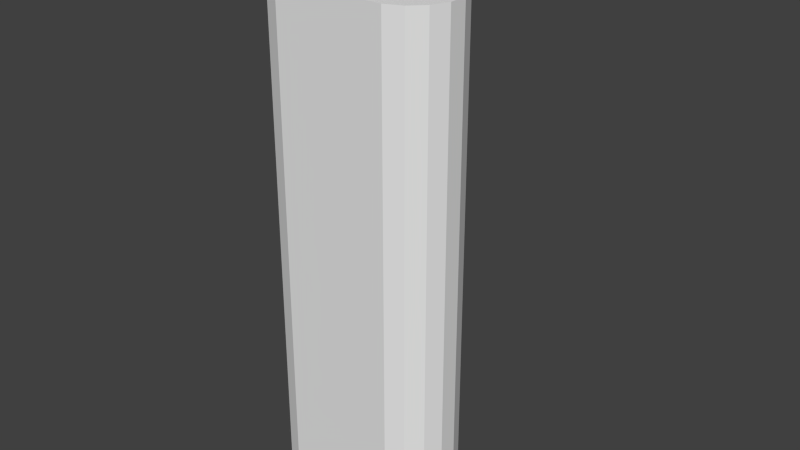 # Source: battery2.blend  (saved by Blender 2.63.14; exported with 4.5.12 LTS)
import bpy
from mathutils import Matrix  # noqa: F401  (used for matrix-valued properties, if any)

bpy.ops.wm.read_factory_settings(use_empty=True)
scene = bpy.context.scene
scene.name = 'Scene'

# ---- collections
col_collection_1 = bpy.data.collections.new('Collection 1'); scene.collection.children.link(col_collection_1)
col_collection_20 = bpy.data.collections.new('Collection 20'); scene.collection.children.link(col_collection_20)
col_collection_20.hide_render = True
col_collection_20.hide_viewport = True

# ---- materials (node trees are filled in below, after node groups)
mat_ble_green = bpy.data.materials.new('ble_green')
mat_ble_black = bpy.data.materials.new('ble_black')

# ---- material node trees

# ---- world
world_world = bpy.data.worlds.new('World'); scene.world = world_world
world_world.color = (0.05088, 0.05088, 0.05088)
world_world.use_sun_shadow = False
world_world.sun_shadow_jitter_overblur = 0.0
world_world.cycles.sampling_method = 'MANUAL'
world_world.cycles.sample_map_resolution = 256

# ---- meshes
me_cylinder = bpy.data.meshes.new('Cylinder')
me_cylinder.from_pydata([(14.28, 23.54, 134.0), (14.28, 23.54, 0.0), (-14.4, 23.53, 134.0), (-14.4, 23.53, 0.0), (-18.72, 21.73, 134.0), (-18.72, 21.73, 0.0), (-22.03, 18.41, 134.0), (-22.03, 18.41, 0.0), (-23.81, 14.08, 134.0), (-23.81, 14.08, 0.0), (-23.79, 9.398, 134.0), (-23.79, 9.398, 0.0), (-21.99, 5.077, 134.0), (-21.99, 5.077, 0.0), (-18.67, 1.775, 134.0), (-18.67, 1.775, 0.0), (-14.34, -0.00603, 134.0), (-14.34, -0.006019, 0.0), (14.34, 0.006007, 134.0), (14.34, 0.006019, 0.0), (18.66, 1.809, 134.0), (18.66, 1.809, 0.0), (21.96, 5.128, 134.0), (21.96, 5.128, 0.0), (23.75, 9.459, 134.0), (23.75, 9.459, 0.0), (23.73, 14.14, 134.0), (23.73, 14.14, 0.0), (21.93, 18.46, 134.0), (21.93, 18.46, 0.0), (18.61, 21.76, 134.0), (18.61, 21.76, 0.0), (8.848, 19.07, 134.0), (-8.946, 19.07, 134.0), (-11.63, 17.95, 134.0), (-13.68, 15.89, 134.0), (-14.78, 13.2, 134.0), (-14.77, 10.3, 134.0), (-13.65, 7.617, 134.0), (-11.6, 5.569, 134.0), (-8.909, 4.464, 134.0), (8.886, 4.471, 134.0), (11.57, 5.59, 134.0), (13.62, 7.649, 134.0), (14.72, 10.34, 134.0), (14.71, 13.24, 134.0), (13.59, 15.92, 134.0), (11.53, 17.97, 134.0), (8.848, 19.07, 135.0), (-8.946, 19.07, 135.0), (-11.63, 17.95, 135.0), (-13.68, 15.89, 135.0), (-14.78, 13.2, 135.0), (-14.77, 10.3, 135.0), (-13.65, 7.617, 135.0), (-11.6, 5.569, 135.0), (-8.909, 4.464, 135.0), (8.886, 4.471, 135.0), (11.57, 5.59, 135.0), (13.62, 7.649, 135.0), (14.72, 10.34, 135.0), (14.71, 13.24, 135.0), (13.59, 15.92, 135.0), (11.53, 17.97, 135.0), (1.716, 13.21, 135.0), (-1.784, 13.2, 135.0), (-2.312, 12.98, 135.0), (-2.715, 12.58, 135.0), (-2.932, 12.05, 135.0), (-2.93, 11.48, 135.0), (-2.71, 10.95, 135.0), (-2.305, 10.55, 135.0), (-1.777, 10.33, 135.0), (1.724, 10.33, 135.0), (2.251, 10.55, 135.0), (2.654, 10.96, 135.0), (2.871, 11.49, 135.0), (2.87, 12.06, 135.0), (2.65, 12.59, 135.0), (2.245, 12.99, 135.0), (1.716, 45.63, 142.6), (-1.784, 45.63, 142.6), (-2.312, 45.63, 142.8), (-2.715, 45.63, 143.2), (-2.932, 45.63, 143.7), (-2.93, 45.63, 144.3), (-2.71, 45.63, 144.8), (-2.305, 45.63, 145.2), (-1.777, 45.63, 145.4), (1.724, 45.63, 145.4), (2.251, 45.63, 145.2), (2.654, 45.63, 144.8), (2.871, 45.63, 144.3), (2.87, 45.63, 143.7), (2.65, 45.63, 143.2), (2.245, 45.63, 142.8), (14.28, 23.54, 123.7), (14.28, 23.54, 10.29), (-14.4, 23.53, 10.29), (-14.4, 23.53, 123.7), (-18.72, 21.73, 10.29), (-18.72, 21.73, 123.7), (-22.03, 18.41, 10.29), (-22.03, 18.41, 123.7), (-23.81, 14.08, 10.29), (-23.81, 14.08, 123.7), (-23.79, 9.398, 10.29), (-23.79, 9.398, 123.7), (-21.99, 5.077, 10.29), (-21.99, 5.077, 123.7), (-18.67, 1.775, 10.29), (-18.67, 1.775, 123.7), (-14.34, -0.006019, 10.29), (-14.34, -0.00603, 123.7), (14.34, 0.006017, 10.29), (14.34, 0.006009, 123.7), (18.66, 1.809, 10.29), (18.66, 1.809, 123.7), (21.96, 5.128, 10.29), (21.96, 5.128, 123.7), (23.75, 9.459, 10.29), (23.75, 9.459, 123.7), (23.73, 14.14, 10.29), (23.73, 14.14, 123.7), (21.93, 18.46, 10.29), (21.93, 18.46, 123.7), (18.61, 21.76, 10.29), (18.61, 21.76, 123.7), (2.65, 12.59, 142.6), (2.65, 18.38, 143.2), (2.87, 18.38, 143.7), (2.87, 12.06, 142.6), (-1.777, 10.33, 142.6), (-1.777, 18.38, 145.4), (-2.305, 18.38, 145.2), (-2.305, 10.55, 142.6), (-2.312, 12.98, 142.6), (-2.312, 18.38, 142.8), (-1.784, 18.38, 142.6), (-1.784, 13.2, 142.6), (2.245, 12.99, 142.6), (2.245, 18.38, 142.8), (1.724, 10.33, 142.6), (1.724, 18.38, 145.4), (-2.715, 12.58, 142.6), (-2.715, 18.38, 143.2), (1.716, 13.21, 142.6), (1.716, 18.38, 142.6), (2.251, 10.55, 142.6), (2.251, 18.38, 145.2), (-2.932, 12.05, 142.6), (-2.932, 18.38, 143.7), (2.654, 10.96, 142.6), (2.654, 18.38, 144.8), (-2.93, 11.48, 142.6), (-2.93, 18.38, 144.3), (2.871, 11.49, 142.6), (2.871, 18.38, 144.3), (-2.71, 10.95, 142.6), (-2.71, 18.38, 144.8), (2.65, 16.55, 144.6), (2.65, 14.6, 144.8), (2.65, 13.13, 144.0), (2.87, 12.64, 144.2), (2.87, 14.22, 145.2), (2.87, 16.35, 145.1), (-1.777, 15.69, 146.7), (-1.777, 13.0, 146.4), (-1.777, 11.05, 144.9), (-2.305, 11.25, 144.8), (-2.305, 13.16, 146.3), (-2.305, 15.77, 146.5), (-2.312, 16.7, 144.3), (-2.312, 14.88, 144.6), (-2.312, 13.5, 143.9), (-1.784, 13.7, 143.8), (-1.784, 15.03, 144.4), (-1.784, 16.79, 144.1), (2.245, 16.7, 144.3), (2.245, 14.88, 144.6), (2.245, 13.5, 143.9), (1.724, 15.69, 146.7), (1.724, 13.0, 146.4), (1.724, 11.05, 144.9), (-2.715, 16.55, 144.6), (-2.715, 14.59, 144.8), (-2.715, 13.12, 144.0), (1.716, 16.79, 144.1), (1.716, 15.03, 144.4), (1.716, 13.7, 143.8), (2.251, 15.77, 146.5), (2.251, 13.16, 146.3), (2.251, 11.25, 144.8), (-2.932, 16.35, 145.1), (-2.932, 14.22, 145.2), (-2.932, 12.63, 144.2), (2.654, 15.93, 146.1), (2.654, 13.44, 146.0), (2.654, 11.62, 144.6), (-2.93, 16.13, 145.7), (-2.93, 13.81, 145.6), (-2.93, 12.11, 144.4), (2.871, 16.13, 145.6), (2.871, 13.82, 145.6), (2.871, 12.11, 144.4), (-2.71, 15.93, 146.1), (-2.71, 13.44, 146.0), (-2.71, 11.62, 144.6)], [], [(97, 1, 3, 98), (98, 3, 5, 100), (100, 5, 7, 102), (102, 7, 9, 104), (104, 9, 11, 106), (106, 11, 13, 108), (108, 13, 15, 110), (110, 15, 17, 112), (112, 17, 19, 114), (114, 19, 21, 116), (116, 21, 23, 118), (118, 23, 25, 120), (120, 25, 27, 122), (122, 27, 29, 124), (3, 1, 31, 29, 27, 25, 23, 21, 19, 17, 15, 13, 11, 9, 7, 5), (126, 31, 1, 97), (124, 29, 31, 126), (30, 0, 32, 47), (35, 36, 52, 51), (26, 28, 46, 45), (22, 24, 44, 43), (18, 20, 42, 41), (14, 16, 40, 39), (10, 12, 38, 37), (6, 8, 36, 35), (2, 4, 34, 33), (28, 30, 47, 46), (24, 26, 45, 44), (0, 2, 33, 32), (20, 22, 43, 42), (16, 18, 41, 40), (12, 14, 39, 38), (8, 10, 37, 36), (4, 6, 35, 34), (56, 57, 73, 72), (42, 43, 59, 58), (36, 37, 53, 52), (43, 44, 60, 59), (37, 38, 54, 53), (44, 45, 61, 60), (38, 39, 55, 54), (32, 33, 49, 48), (45, 46, 62, 61), (39, 40, 56, 55), (33, 34, 50, 49), (46, 47, 63, 62), (40, 41, 57, 56), (34, 35, 51, 50), (47, 32, 48, 63), (41, 42, 58, 57), (130, 129, 94, 93), (50, 51, 67, 66), (63, 48, 64, 79), (57, 58, 74, 73), (51, 52, 68, 67), (58, 59, 75, 74), (52, 53, 69, 68), (59, 60, 76, 75), (53, 54, 70, 69), (60, 61, 77, 76), (54, 55, 71, 70), (48, 49, 65, 64), (61, 62, 78, 77), (55, 56, 72, 71), (49, 50, 66, 65), (62, 63, 79, 78), (80, 81, 82, 83, 84, 85, 86, 87, 88, 89, 90, 91, 92, 93, 94, 95), (134, 133, 88, 87), (138, 137, 82, 81), (129, 141, 95, 94), (133, 143, 89, 88), (137, 145, 83, 82), (141, 147, 80, 95), (143, 149, 90, 89), (145, 151, 84, 83), (149, 153, 91, 90), (151, 155, 85, 84), (153, 157, 92, 91), (155, 159, 86, 85), (157, 130, 93, 92), (159, 134, 87, 86), (147, 138, 81, 80), (0, 96, 99, 2), (96, 97, 98, 99), (2, 99, 101, 4), (99, 98, 100, 101), (4, 101, 103, 6), (101, 100, 102, 103), (6, 103, 105, 8), (103, 102, 104, 105), (8, 105, 107, 10), (105, 104, 106, 107), (10, 107, 109, 12), (107, 106, 108, 109), (12, 109, 111, 14), (109, 108, 110, 111), (14, 111, 113, 16), (111, 110, 112, 113), (16, 113, 115, 18), (113, 112, 114, 115), (18, 115, 117, 20), (115, 114, 116, 117), (20, 117, 119, 22), (117, 116, 118, 119), (22, 119, 121, 24), (119, 118, 120, 121), (24, 121, 123, 26), (121, 120, 122, 123), (26, 123, 125, 28), (123, 122, 124, 125), (30, 127, 96, 0), (127, 126, 97, 96), (28, 125, 127, 30), (125, 124, 126, 127), (77, 78, 128, 131), (165, 160, 129, 130), (71, 72, 132, 135), (171, 166, 133, 134), (65, 66, 136, 139), (177, 172, 137, 138), (78, 79, 140, 128), (160, 178, 141, 129), (72, 73, 142, 132), (166, 181, 143, 133), (66, 67, 144, 136), (172, 184, 145, 137), (79, 64, 146, 140), (178, 187, 147, 141), (73, 74, 148, 142), (181, 190, 149, 143), (67, 68, 150, 144), (184, 193, 151, 145), (74, 75, 152, 148), (190, 196, 153, 149), (68, 69, 154, 150), (193, 199, 155, 151), (75, 76, 156, 152), (196, 202, 157, 153), (69, 70, 158, 154), (199, 205, 159, 155), (76, 77, 131, 156), (202, 165, 130, 157), (70, 71, 135, 158), (205, 171, 134, 159), (64, 65, 139, 146), (187, 177, 138, 147), (131, 128, 162, 163), (163, 162, 161, 164), (164, 161, 160, 165), (135, 132, 168, 169), (169, 168, 167, 170), (170, 167, 166, 171), (139, 136, 174, 175), (175, 174, 173, 176), (176, 173, 172, 177), (128, 140, 180, 162), (162, 180, 179, 161), (161, 179, 178, 160), (132, 142, 183, 168), (168, 183, 182, 167), (167, 182, 181, 166), (136, 144, 186, 174), (174, 186, 185, 173), (173, 185, 184, 172), (140, 146, 189, 180), (180, 189, 188, 179), (179, 188, 187, 178), (142, 148, 192, 183), (183, 192, 191, 182), (182, 191, 190, 181), (144, 150, 195, 186), (186, 195, 194, 185), (185, 194, 193, 184), (148, 152, 198, 192), (192, 198, 197, 191), (191, 197, 196, 190), (150, 154, 201, 195), (195, 201, 200, 194), (194, 200, 199, 193), (152, 156, 204, 198), (198, 204, 203, 197), (197, 203, 202, 196), (154, 158, 207, 201), (201, 207, 206, 200), (200, 206, 205, 199), (156, 131, 163, 204), (204, 163, 164, 203), (203, 164, 165, 202), (158, 135, 169, 207), (207, 169, 170, 206), (206, 170, 171, 205), (146, 139, 175, 189), (189, 175, 176, 188), (188, 176, 177, 187)])
me_cylinder.polygons.foreach_set('material_index', [0, 0, 0, 0, 0, 0, 0, 0, 0, 0, 0, 0, 0, 0, 0, 0, 0, 0, 0, 0, 0, 0, 0, 0, 0, 0, 0, 0, 0, 0, 0, 0, 0, 0, 0, 0, 0, 0, 0, 0, 0, 0, 0, 0, 0, 0, 0, 0, 0, 0, 1, 0, 0, 0, 0, 0, 0, 0, 0, 0, 0, 0, 0, 0, 0, 0, 1, 1, 1, 1, 1, 1, 1, 1, 1, 1, 1, 1, 1, 1, 1, 1, 0, 0, 0, 0, 0, 0, 0, 0, 0, 0, 0, 0, 0, 0, 0, 0, 0, 0, 0, 0, 0, 0, 0, 0, 0, 0, 0, 0, 0, 0, 0, 0, 1, 1, 1, 1, 1, 1, 1, 1, 1, 1, 1, 1, 1, 1, 1, 1, 1, 1, 1, 1, 1, 1, 1, 1, 1, 1, 1, 1, 1, 1, 1, 1, 1, 1, 1, 1, 1, 1, 1, 1, 1, 1, 1, 1, 1, 1, 1, 1, 1, 1, 1, 1, 1, 1, 1, 1, 1, 1, 1, 1, 1, 1, 1, 1, 1, 1, 1, 1, 1, 1, 1, 1, 1, 1, 1, 1, 1, 1, 1, 1])
me_cylinder.materials.append(mat_ble_green)
me_cylinder.materials.append(mat_ble_black)
me_cylinder.use_remesh_preserve_volume = False
me_cylinder.use_remesh_preserve_attributes = False
me_cylinder.use_mirror_vertex_groups = False
me_cylinder.update()

# ---- objects
ob_cylinder = bpy.data.objects.new('Cylinder', me_cylinder)
ob_materials = bpy.data.objects.new('__materials__', None)

# ---- transforms, parenting, visibility, modifiers, constraints
ob_cylinder.location = (0.0, 0.0, 0.0)
ob_cylinder.lineart.crease_threshold = 0.0
ob_materials.location = (0.0, 0.0, 0.0)

# ---- collection membership
col_collection_1.objects.link(ob_cylinder)
col_collection_20.objects.link(ob_materials)

# ---- scene / render settings (as saved in the file)
scene.frame_start = 1; scene.frame_end = 250; scene.frame_set(1)
scene.render.engine = 'BLENDER_EEVEE_NEXT'
scene.render.image_settings.color_mode = 'RGB'
scene.render.image_settings.compression = 90
scene.render.resolution_percentage = 50
scene.render.dither_intensity = 0.0
scene.render.bake_margin = 2
scene.render.bake_bias = 0.0
scene.cycles.use_denoising = False
scene.cycles.samples = 10
scene.cycles.sampling_pattern = 'TABULATED_SOBOL'
scene.cycles.light_sampling_threshold = 0.0
scene.cycles.use_adaptive_sampling = False
scene.cycles.use_light_tree = False
scene.cycles.blur_glossy = 0.0
scene.cycles.volume_bounces = 1
scene.cycles.pixel_filter_type = 'GAUSSIAN'
scene.cycles.sample_clamp_indirect = 0.0
scene.view_settings.view_transform = 'Standard'
bpy.context.view_layer.update()

# ---- added for rendering (the .blend has no active camera and no usable light): camera, sun
cam_auto = bpy.data.cameras.new('AutoCamera')
cam_auto.lens = 50.0
cam_auto.sensor_width = 36.0
cam_auto.clip_end = 2611.61
ob_auto_camera = bpy.data.objects.new('AutoCamera', cam_auto)
scene.collection.objects.link(ob_auto_camera)
ob_auto_camera.location = (148.78, -155.759, 192.404)
ob_auto_camera.rotation_euler = (1.09748, -7.21219e-08, 0.694738)
scene.camera = ob_auto_camera
light_auto_sun = bpy.data.lights.new('AutoSun', 'SUN')
light_auto_sun.energy = 3.0
light_auto_sun.angle = 0.0523599
ob_auto_sun = bpy.data.objects.new('AutoSun', light_auto_sun)
scene.collection.objects.link(ob_auto_sun)
ob_auto_sun.rotation_euler = (0.872665, 0.174533, 0.523599)
bpy.context.view_layer.update()
